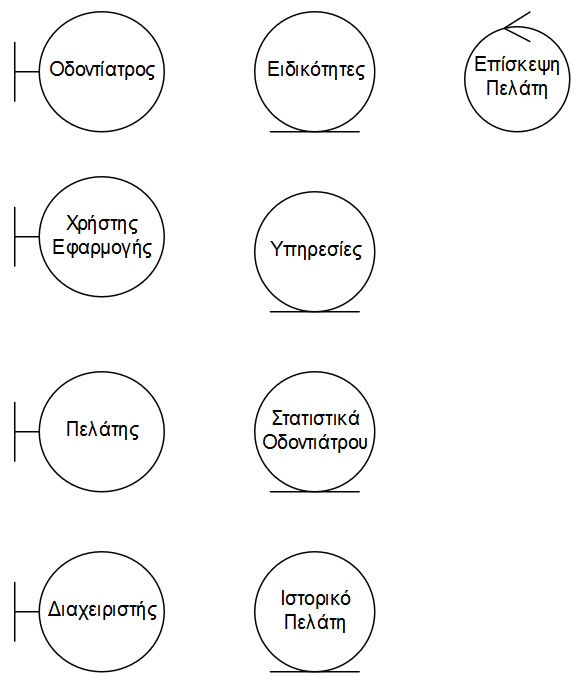

The diagram above was exported from draw.io. Its source (the exported page's mxGraphModel, read from the mxfile embedded in the PNG):
<mxGraphModel dx="1362" dy="643" grid="1" gridSize="10" guides="1" tooltips="1" connect="1" arrows="1" fold="1" page="1" pageScale="1" pageWidth="1100" pageHeight="850" math="0" shadow="0">
  <root>
    <mxCell id="0" />
    <mxCell id="1" parent="0" />
    <mxCell id="UPCsORn_Qo656TOvpZSm-1" value="&lt;div&gt;Επίσκεψη&lt;/div&gt;&lt;div&gt;Πελάτη&lt;br&gt;&lt;/div&gt;" style="ellipse;shape=umlControl;whiteSpace=wrap;html=1;fontSize=13;" vertex="1" parent="1">
      <mxGeometry x="420" y="200" width="70" height="80" as="geometry" />
    </mxCell>
    <mxCell id="UPCsORn_Qo656TOvpZSm-2" value="Οδοντίατρος" style="shape=umlBoundary;whiteSpace=wrap;html=1;fontSize=13;" vertex="1" parent="1">
      <mxGeometry x="120" y="200" width="100" height="80" as="geometry" />
    </mxCell>
    <mxCell id="UPCsORn_Qo656TOvpZSm-3" value="Ειδικότητες" style="ellipse;shape=umlEntity;whiteSpace=wrap;html=1;fontSize=13;" vertex="1" parent="1">
      <mxGeometry x="280" y="200" width="80" height="80" as="geometry" />
    </mxCell>
    <mxCell id="UPCsORn_Qo656TOvpZSm-9" value="&lt;div style=&quot;font-size: 13px;&quot;&gt;Χρήστης&lt;/div&gt;&lt;div style=&quot;font-size: 13px;&quot;&gt;Εφαρμογής&lt;br style=&quot;font-size: 13px;&quot;&gt;&lt;/div&gt;" style="shape=umlBoundary;whiteSpace=wrap;html=1;fontSize=13;" vertex="1" parent="1">
      <mxGeometry x="120" y="310" width="100" height="80" as="geometry" />
    </mxCell>
    <mxCell id="UPCsORn_Qo656TOvpZSm-10" value="Διαχειριστής" style="shape=umlBoundary;whiteSpace=wrap;html=1;fontSize=13;" vertex="1" parent="1">
      <mxGeometry x="120" y="560" width="100" height="80" as="geometry" />
    </mxCell>
    <mxCell id="UPCsORn_Qo656TOvpZSm-13" value="Πελάτης" style="shape=umlBoundary;whiteSpace=wrap;html=1;fontSize=13;" vertex="1" parent="1">
      <mxGeometry x="120" y="440" width="100" height="80" as="geometry" />
    </mxCell>
    <mxCell id="UPCsORn_Qo656TOvpZSm-14" value="Υπηρεσίες" style="ellipse;shape=umlEntity;whiteSpace=wrap;html=1;fontSize=13;" vertex="1" parent="1">
      <mxGeometry x="280" y="320" width="80" height="80" as="geometry" />
    </mxCell>
    <mxCell id="UPCsORn_Qo656TOvpZSm-15" value="&lt;div style=&quot;font-size: 13px;&quot;&gt;Στατιστικά&lt;/div&gt;&lt;div style=&quot;font-size: 13px;&quot;&gt;Οδοντιάτρου&lt;br style=&quot;font-size: 13px;&quot;&gt;&lt;/div&gt;" style="ellipse;shape=umlEntity;whiteSpace=wrap;html=1;fontSize=13;" vertex="1" parent="1">
      <mxGeometry x="280" y="440" width="80" height="80" as="geometry" />
    </mxCell>
    <mxCell id="UPCsORn_Qo656TOvpZSm-16" value="&lt;div style=&quot;font-size: 13px;&quot;&gt;Ιστορικό&lt;/div&gt;&lt;div style=&quot;font-size: 13px;&quot;&gt;Πελάτη&lt;br style=&quot;font-size: 13px;&quot;&gt;&lt;/div&gt;" style="ellipse;shape=umlEntity;whiteSpace=wrap;html=1;fontSize=13;" vertex="1" parent="1">
      <mxGeometry x="280" y="560" width="80" height="80" as="geometry" />
    </mxCell>
  </root>
</mxGraphModel>